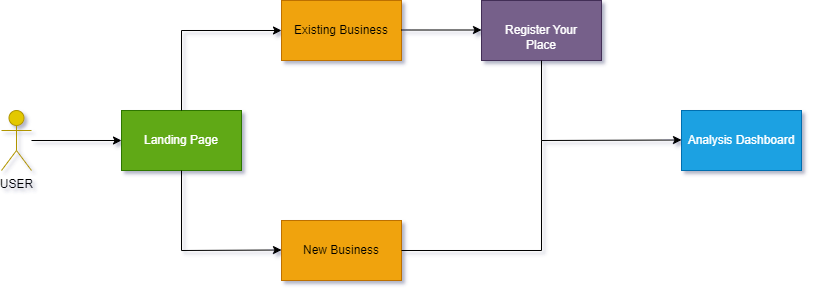

The diagram above was exported from draw.io. Its source (the exported page's mxGraphModel, read from the mxfile embedded in the PNG):
<mxGraphModel dx="918" dy="584" grid="1" gridSize="10" guides="1" tooltips="1" connect="1" arrows="1" fold="1" page="1" pageScale="1" pageWidth="850" pageHeight="1100" math="0" shadow="0">
  <root>
    <mxCell id="0" />
    <mxCell id="1" parent="0" />
    <mxCell id="wNGYgicNq-CQOesFwLqH-1" value="USER" style="shape=umlActor;verticalLabelPosition=bottom;verticalAlign=top;html=1;outlineConnect=0;fillColor=#e3c800;fontColor=#000000;strokeColor=#B09500;" vertex="1" parent="1">
      <mxGeometry x="12" y="210" width="30" height="60" as="geometry" />
    </mxCell>
    <mxCell id="wNGYgicNq-CQOesFwLqH-2" value="Landing Page" style="rounded=0;whiteSpace=wrap;html=1;fillColor=#60a917;fontColor=#ffffff;strokeColor=#2D7600;" vertex="1" parent="1">
      <mxGeometry x="132" y="210" width="120" height="60" as="geometry" />
    </mxCell>
    <mxCell id="wNGYgicNq-CQOesFwLqH-3" value="Existing Business" style="rounded=0;whiteSpace=wrap;html=1;fillColor=#f0a30a;fontColor=#000000;strokeColor=#BD7000;" vertex="1" parent="1">
      <mxGeometry x="292" y="100" width="120" height="60" as="geometry" />
    </mxCell>
    <mxCell id="wNGYgicNq-CQOesFwLqH-4" value="New Business" style="rounded=0;whiteSpace=wrap;html=1;fillColor=#f0a30a;fontColor=#000000;strokeColor=#BD7000;" vertex="1" parent="1">
      <mxGeometry x="292" y="320" width="120" height="60" as="geometry" />
    </mxCell>
    <mxCell id="wNGYgicNq-CQOesFwLqH-5" value="&lt;table style=&quot;border-collapse:&lt;br/&gt; collapse;width:59pt&quot; width=&quot;79&quot; cellspacing=&quot;0&quot; cellpadding=&quot;0&quot; border=&quot;0&quot;&gt;&lt;tbody&gt;&lt;tr style=&quot;height:14.5pt&quot; height=&quot;19&quot;&gt;&lt;br/&gt;  &lt;td style=&quot;height:14.5pt;width:59pt&quot; width=&quot;79&quot; height=&quot;19&quot;&gt;Register Your Place&lt;/td&gt;&lt;/tr&gt;&lt;/tbody&gt;&lt;/table&gt;" style="rounded=0;whiteSpace=wrap;html=1;fillColor=#76608a;fontColor=#ffffff;strokeColor=#432D57;" vertex="1" parent="1">
      <mxGeometry x="492" y="100" width="120" height="60" as="geometry" />
    </mxCell>
    <mxCell id="wNGYgicNq-CQOesFwLqH-6" value="Analysis Dashboard" style="rounded=0;whiteSpace=wrap;html=1;fillColor=#1ba1e2;fontColor=#ffffff;strokeColor=#006EAF;" vertex="1" parent="1">
      <mxGeometry x="692" y="210" width="120" height="60" as="geometry" />
    </mxCell>
    <mxCell id="wNGYgicNq-CQOesFwLqH-7" value="" style="endArrow=classic;html=1;rounded=0;entryX=0;entryY=0.5;entryDx=0;entryDy=0;" edge="1" parent="1" source="wNGYgicNq-CQOesFwLqH-1" target="wNGYgicNq-CQOesFwLqH-2">
      <mxGeometry width="50" height="50" relative="1" as="geometry">
        <mxPoint x="362" y="280" as="sourcePoint" />
        <mxPoint x="412" y="230" as="targetPoint" />
      </mxGeometry>
    </mxCell>
    <mxCell id="wNGYgicNq-CQOesFwLqH-8" value="" style="endArrow=classic;html=1;rounded=0;entryX=0;entryY=0.5;entryDx=0;entryDy=0;exitX=0.5;exitY=0;exitDx=0;exitDy=0;" edge="1" parent="1" source="wNGYgicNq-CQOesFwLqH-2" target="wNGYgicNq-CQOesFwLqH-3">
      <mxGeometry width="50" height="50" relative="1" as="geometry">
        <mxPoint x="212" y="130" as="sourcePoint" />
        <mxPoint x="402" y="240" as="targetPoint" />
        <Array as="points">
          <mxPoint x="192" y="130" />
        </Array>
      </mxGeometry>
    </mxCell>
    <mxCell id="wNGYgicNq-CQOesFwLqH-9" value="" style="endArrow=classic;html=1;rounded=0;entryX=0;entryY=0.5;entryDx=0;entryDy=0;exitX=0.5;exitY=1;exitDx=0;exitDy=0;" edge="1" parent="1" source="wNGYgicNq-CQOesFwLqH-2">
      <mxGeometry width="50" height="50" relative="1" as="geometry">
        <mxPoint x="172" y="350" as="sourcePoint" />
        <mxPoint x="292" y="349.5" as="targetPoint" />
        <Array as="points">
          <mxPoint x="192" y="350" />
        </Array>
      </mxGeometry>
    </mxCell>
    <mxCell id="wNGYgicNq-CQOesFwLqH-10" value="" style="endArrow=classic;html=1;rounded=0;entryX=0;entryY=0.5;entryDx=0;entryDy=0;" edge="1" parent="1">
      <mxGeometry width="50" height="50" relative="1" as="geometry">
        <mxPoint x="412" y="129.5" as="sourcePoint" />
        <mxPoint x="492" y="129.5" as="targetPoint" />
      </mxGeometry>
    </mxCell>
    <mxCell id="wNGYgicNq-CQOesFwLqH-11" value="" style="endArrow=classic;html=1;rounded=0;entryX=0;entryY=0.5;entryDx=0;entryDy=0;exitX=0.5;exitY=1;exitDx=0;exitDy=0;" edge="1" parent="1" source="wNGYgicNq-CQOesFwLqH-5">
      <mxGeometry width="50" height="50" relative="1" as="geometry">
        <mxPoint x="612" y="239.5" as="sourcePoint" />
        <mxPoint x="692" y="239.5" as="targetPoint" />
        <Array as="points">
          <mxPoint x="552" y="240" />
        </Array>
      </mxGeometry>
    </mxCell>
    <mxCell id="wNGYgicNq-CQOesFwLqH-13" value="" style="endArrow=none;html=1;rounded=0;exitX=1;exitY=0.5;exitDx=0;exitDy=0;" edge="1" parent="1" source="wNGYgicNq-CQOesFwLqH-4">
      <mxGeometry width="50" height="50" relative="1" as="geometry">
        <mxPoint x="410" y="360" as="sourcePoint" />
        <mxPoint x="552" y="240" as="targetPoint" />
        <Array as="points">
          <mxPoint x="552" y="350" />
        </Array>
      </mxGeometry>
    </mxCell>
  </root>
</mxGraphModel>